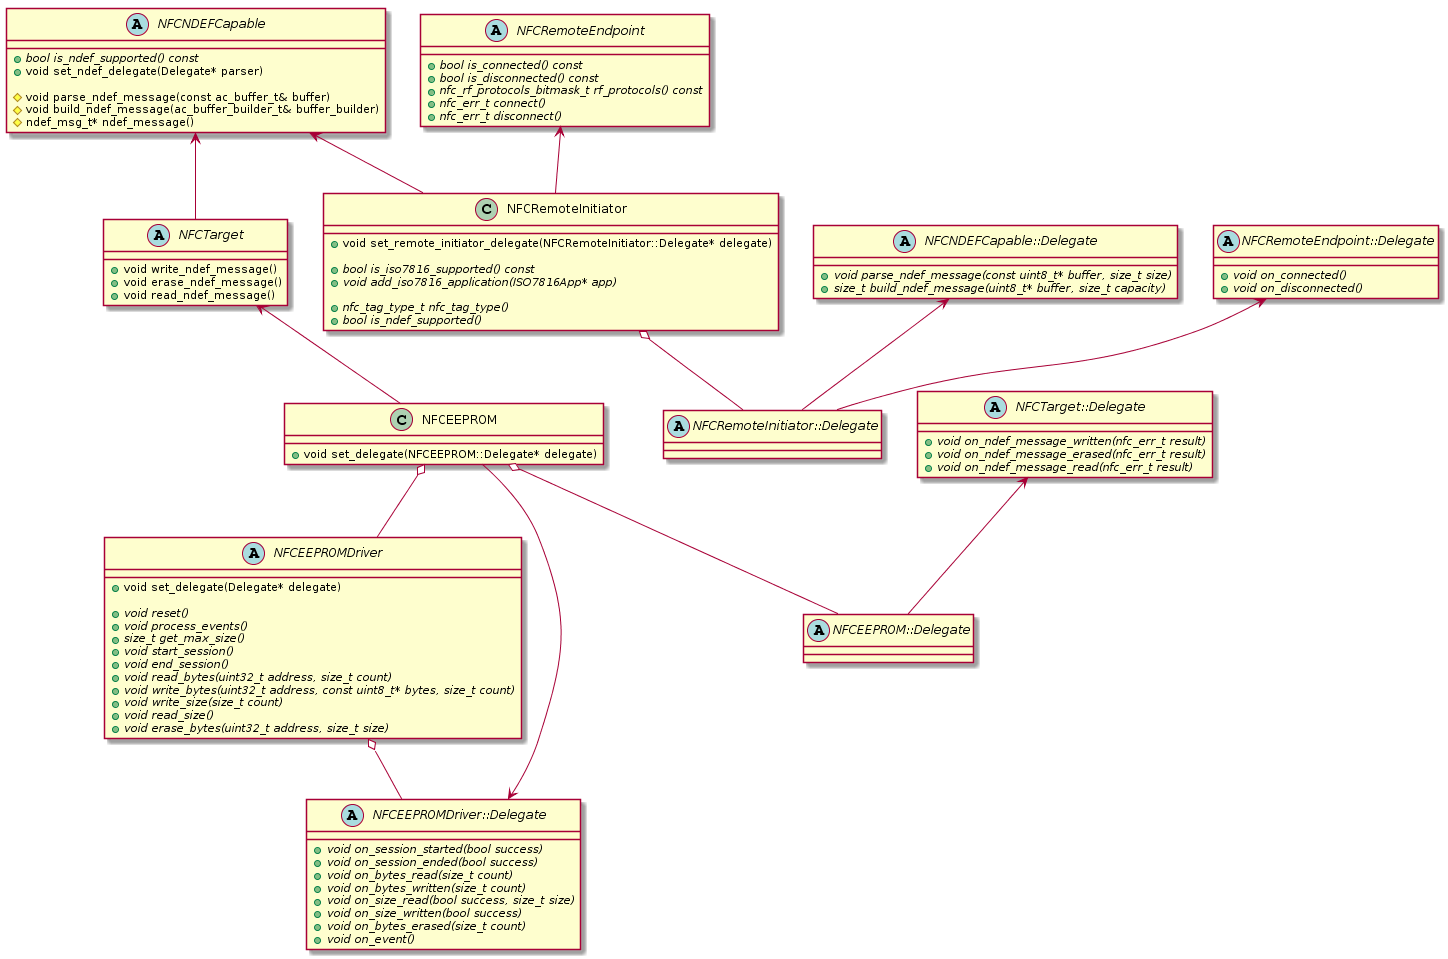

The diagram above was rendered by PlantUML. Its source (embedded in the PNG):
@startuml
abstract class NFCNDEFCapable {
  +{abstract} bool is_ndef_supported() const
  +void set_ndef_delegate(Delegate* parser)

  #void parse_ndef_message(const ac_buffer_t& buffer)
  #void build_ndef_message(ac_buffer_builder_t& buffer_builder)
  #ndef_msg_t* ndef_message()
}

abstract class NFCNDEFCapable::Delegate {
  +{abstract} void parse_ndef_message(const uint8_t* buffer, size_t size)
  +{abstract} size_t build_ndef_message(uint8_t* buffer, size_t capacity)
}

abstract class NFCRemoteEndpoint {
  +{abstract} bool is_connected() const
  +{abstract} bool is_disconnected() const
  +{abstract} nfc_rf_protocols_bitmask_t rf_protocols() const
  +{abstract} nfc_err_t connect()
  +{abstract} nfc_err_t disconnect()
}

abstract class NFCRemoteEndpoint::Delegate {
  +{abstract} void on_connected()
  +{abstract} void on_disconnected()
}

abstract class NFCTarget {
  +void write_ndef_message()
  +void erase_ndef_message()
  +void read_ndef_message()
}

abstract class NFCTarget::Delegate {
  +{abstract} void on_ndef_message_written(nfc_err_t result)
  +{abstract} void on_ndef_message_erased(nfc_err_t result)
  +{abstract} void on_ndef_message_read(nfc_err_t result)
}

class NFCEEPROM {
  +void set_delegate(NFCEEPROM::Delegate* delegate)
}

abstract class NFCEEPROM::Delegate {

}

abstract class NFCEEPROMDriver {
  +void set_delegate(Delegate* delegate)

  +{abstract} void reset()
  +{abstract} void process_events()
  +{abstract} size_t get_max_size()
  +{abstract} void start_session()
  +{abstract} void end_session()
  +{abstract} void read_bytes(uint32_t address, size_t count)
  +{abstract} void write_bytes(uint32_t address, const uint8_t* bytes, size_t count)
  +{abstract} void write_size(size_t count)
  +{abstract} void read_size()
  +{abstract} void erase_bytes(uint32_t address, size_t size)
}

abstract class NFCEEPROMDriver::Delegate {
  +{abstract} void on_session_started(bool success)
  +{abstract} void on_session_ended(bool success)
  +{abstract} void on_bytes_read(size_t count)
  +{abstract} void on_bytes_written(size_t count)
  +{abstract} void on_size_read(bool success, size_t size)
  +{abstract} void on_size_written(bool success)
  +{abstract} void on_bytes_erased(size_t count)
  +{abstract} void on_event()
}

NFCNDEFCapable <-- NFCTarget
NFCTarget <-- NFCEEPROM
NFCTarget::Delegate <-- NFCEEPROM::Delegate
NFCEEPROM o-- NFCEEPROM::Delegate
NFCEEPROM o-- NFCEEPROMDriver
NFCEEPROMDriver o-- NFCEEPROMDriver::Delegate
NFCEEPROMDriver::Delegate <-- NFCEEPROM

class NFCRemoteInitiator {
  +void set_remote_initiator_delegate(NFCRemoteInitiator::Delegate* delegate)
  
  +{abstract}bool is_iso7816_supported() const
  +{abstract}void add_iso7816_application(ISO7816App* app)
  
  +{abstract} nfc_tag_type_t nfc_tag_type()
  +{abstract} bool is_ndef_supported()
}

abstract class NFCRemoteInitiator::Delegate {

}

NFCNDEFCapable <-- NFCRemoteInitiator
NFCRemoteEndpoint <-- NFCRemoteInitiator
NFCRemoteEndpoint::Delegate <-- NFCRemoteInitiator::Delegate
NFCNDEFCapable::Delegate <-- NFCRemoteInitiator::Delegate
NFCRemoteInitiator o-- NFCRemoteInitiator::Delegate
@enduml